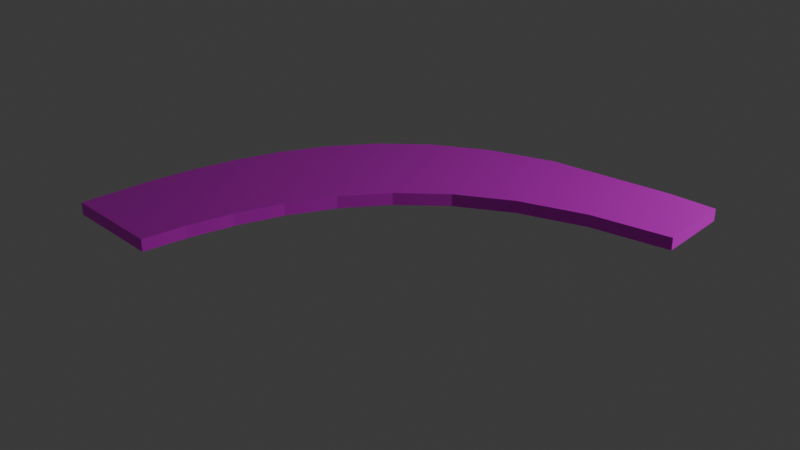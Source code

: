 # Source: curve.blend  (saved by Blender 4.3.34; exported with 4.5.12 LTS)
import bpy
from mathutils import Matrix  # noqa: F401  (used for matrix-valued properties, if any)

bpy.ops.wm.read_factory_settings(use_empty=True)
scene = bpy.context.scene
scene.name = 'Scene'

# ---- collections
col_collection = bpy.data.collections.new('Collection'); scene.collection.children.link(col_collection)

# ---- images (referenced by path relative to the original .blend; pixels are not part of the script)
import os
ASSET_DIR = os.environ.get("B2B_ASSET_DIR", "")  # directory of the original .blend (textures are referenced by path, not embedded)
HERE = os.path.dirname(os.path.abspath(__file__))  # packed textures are extracted next to this script under _unpacked/

def load_image(name, relpath, width, height, colorspace="sRGB"):
    """Load a texture the original file referenced (path relative to the .blend, or extracted next to this script)."""
    p = next((c for c in (os.path.join(HERE, relpath), os.path.join(ASSET_DIR, relpath)) if relpath and os.path.exists(c)), "")
    if p:
        img = bpy.data.images.load(p, check_existing=True)
        img.name = name
    else:  # same state as the original file: an image datablock whose file is absent (Cycles renders it pink)
        img = bpy.data.images.new(name, width, height)
        img.source = "FILE"
        img.filepath = "//" + (relpath or name)
    img.colorspace_settings.name = colorspace
    return img
img_road_curve = load_image('Road Curve', 'Road Curve.png', 1024, 1024, 'sRGB')

# ---- materials (node trees are filled in below, after node groups)
mat_material_004 = bpy.data.materials.new('Material.004')
mat_material_004.preview_render_type = 'CLOTH'

# ---- material node trees
mat_material_004.use_nodes = True; mat_material_004.node_tree.nodes.clear()
_N = mat_material_004.node_tree.nodes; _L = mat_material_004.node_tree.links
n0 = _N.new('ShaderNodeBsdfPrincipled'); n0.name = 'Principled BSDF'; n0.location = (10, 300)
n1 = _N.new('ShaderNodeOutputMaterial'); n1.name = 'Material Output'; n1.location = (300, 300)
n2 = _N.new('ShaderNodeTexImage'); n2.name = 'Image Texture'; n2.location = (-280, 275)
n2.image = img_road_curve
_L.new(n0.outputs[0], n1.inputs[0])
_L.new(n2.outputs[0], n0.inputs[0])
n1.is_active_output = True

# ---- world
world_world = bpy.data.worlds.new('World'); scene.world = world_world
world_world.use_nodes = True; world_world.node_tree.nodes.clear()
_N = world_world.node_tree.nodes; _L = world_world.node_tree.links
n0 = _N.new('ShaderNodeOutputWorld'); n0.name = 'World Output'; n0.location = (300, 300)
n1 = _N.new('ShaderNodeBackground'); n1.name = 'Background'; n1.location = (10, 300)
n1.inputs[0].default_value = (0.05088, 0.05088, 0.05088, 1.0)
_L.new(n1.outputs[0], n0.inputs[0])
n0.is_active_output = True
world_world.color = (0.05088, 0.05088, 0.05088)
world_world.sun_shadow_jitter_overblur = 0.0

# ---- cameras
cam_camera = bpy.data.cameras.new('Camera')
cam_camera.clip_end = 100.0
cam_camera.ortho_scale = 7.314

# ---- lights
light_light = bpy.data.lights.new('Light', 'POINT')
light_light.energy = 1000.0
light_light.shadow_soft_size = 0.1

# ---- meshes
me_mesh_001 = bpy.data.meshes.new('Mesh.001')
me_mesh_001.from_pydata([(-0.9941, -0.6538, 1.035e-09), (-0.93, -0.2264, 3.311e-09), (-0.8601, -0.003179, 4.527e-09), (-0.7558, 0.2159, 5.588e-09), (-0.6104, 0.4228, 6.338e-09), (-0.417, 0.6098, 6.623e-09), (-0.1686, 0.7689, 6.286e-09), (0.4443, 0.939, 3.37e-09), (0.9742, 0.9999, 0.0), (-1.003, -1.003, 0.0), (0.7471, 0.9859, 1.565e-09), (-0.9724, -0.4459, 2.095e-09), (0.1414, 0.8922, 5.174e-09), (-0.5077, -1.001, 1.594e-08), (-0.4859, -0.793, 1.7e-08), (-0.4435, -0.5735, 1.821e-08), (-0.3736, -0.3503, 1.943e-08), (-0.2694, -0.1312, 2.049e-08), (-0.124, 0.07572, 2.124e-08), (0.06945, 0.2627, 2.152e-08), (0.3178, 0.4218, 2.119e-08), (0.6279, 0.5451, 2.008e-08), (1.007, 0.6247, 1.803e-08), (0.8172, 0.5849, 1.905e-08)], [(7, 23)], [(2, 3, 17, 16), (0, 11, 14, 13), (6, 12, 21, 20), (3, 4, 18, 17), (11, 1, 15, 14), (22, 23, 21, 12, 7, 10), (4, 5, 19, 18), (1, 2, 16, 15), (8, 22, 10), (13, 9, 0), (5, 6, 20, 19)])
_uv = me_mesh_001.uv_layers.new(name='UVMap')
_uv.uv.foreach_set('vector', [0.0, 0.0, 1.0, 0.0, 1.0, 1.0, 0.0, 1.0, 0.0, 0.0, 1.0, 0.0, 1.0, 1.0, 0.0, 1.0, 0.0, 0.0, 1.0, 0.0, 1.0, 1.0, 0.0, 1.0, 0.0, 0.0, 1.0, 0.0, 1.0, 1.0, 0.0, 1.0, 0.0, 0.0, 1.0, 0.0, 1.0, 1.0, 0.0, 1.0, 0.0, 0.0, 0.5, 0.5, 1.0, 1.0, 1.0, 0.0, 0.5, 0.0, 0.0, 0.0, 0.0, 0.0, 1.0, 0.0, 1.0, 1.0, 0.0, 1.0, 0.0, 0.0, 1.0, 0.0, 1.0, 1.0, 0.0, 1.0, 0.0, 0.0, 0.0, 0.0, 0.0, 0.0, 0.0, 1.0, 0.0, 0.0, 0.0, 0.0, 0.0, 0.0, 1.0, 0.0, 1.0, 1.0, 0.0, 1.0])
_ca = me_mesh_001.color_attributes.new('Attribute', 'BYTE_COLOR', 'CORNER')
_ca.data.foreach_set('color', [1.0, 0.7758, 0.02029, 1.0, 1.0, 0.7758, 0.02217, 1.0, 1.0, 0.7682, 0.01298, 1.0, 1.0, 0.807, 0.1274, 1.0, 1.0, 1.0, 1.0, 1.0, 1.0, 1.0, 1.0, 1.0, 1.0, 0.8632, 0.402, 1.0, 1.0, 0.9911, 0.9473, 1.0, 1.0, 0.9734, 0.8796, 1.0, 1.0, 0.7913, 0.09531, 1.0, 1.0, 0.8879, 0.4851, 1.0, 1.0, 0.8714, 0.3864, 1.0, 1.0, 0.7758, 0.02217, 1.0, 1.0, 0.9647, 0.8228, 1.0, 1.0, 0.7835, 0.06301, 1.0, 1.0, 0.7682, 0.01298, 1.0, 1.0, 1.0, 1.0, 1.0, 1.0, 0.9911, 0.9473, 1.0, 1.0, 0.7913, 0.09306, 1.0, 1.0, 0.8632, 0.402, 1.0, 1.0, 0.9047, 0.5841, 1.0, 1.0, 0.7758, 0.0356, 1.0, 1.0, 0.8879, 0.4851, 1.0, 1.0, 0.7913, 0.09531, 1.0, 1.0, 0.7835, 0.05286, 1.0, 1.0, 0.8228, 0.1812, 1.0, 1.0, 0.9647, 0.8228, 1.0, 1.0, 1.0, 1.0, 1.0, 1.0, 0.9131, 0.6172, 1.0, 1.0, 0.7835, 0.06301, 1.0, 1.0, 0.9911, 0.9473, 1.0, 1.0, 0.7758, 0.02029, 1.0, 1.0, 0.807, 0.1274, 1.0, 1.0, 0.7913, 0.09306, 1.0, 1.0, 0.7682, 0.001214, 1.0, 1.0, 0.9047, 0.5841, 1.0, 1.0, 0.8228, 0.1812, 1.0, 1.0, 0.9911, 0.9473, 1.0, 1.0, 0.9301, 0.6795, 1.0, 1.0, 1.0, 1.0, 1.0, 1.0, 1.0, 1.0, 1.0, 1.0, 0.9734, 0.8796, 1.0, 1.0, 0.8714, 0.3864, 1.0, 1.0, 0.9131, 0.6172, 1.0])
me_mesh_001.materials.append(mat_material_004)
me_mesh_001.update()

# ---- objects
ob_light = bpy.data.objects.new('Light', light_light)
ob_camera = bpy.data.objects.new('Camera', cam_camera)
ob_b_ziercurve = bpy.data.objects.new('BézierCurve', me_mesh_001)

# ---- transforms, parenting, visibility, modifiers, constraints
ob_light.location = (6.501, 4.59, 4.358)
ob_light.rotation_euler = (0.6503, 0.05522, 1.866)
ob_light.lock_rotations_4d = False
ob_light.empty_display_type = 'ARROWS'
ob_light.color = (0.0, 0.0, 0.0, 0.0)
ob_light.lineart.crease_threshold = 0.0
ob_camera.location = (7.359, -6.926, 4.958)
ob_camera.rotation_euler = (1.109, 0.0, 0.8149)
ob_camera.lock_rotations_4d = False
ob_camera.empty_display_type = 'ARROWS'
ob_camera.color = (0.0, 0.0, 0.0, 0.0)
ob_camera.display_type = 'WIRE'
ob_camera.lineart.crease_threshold = 0.0
ob_b_ziercurve.location = (0.0, 0.0, 0.0)
ob_b_ziercurve.scale = (2.276, 2.276, 2.276)
_vg = ob_b_ziercurve.vertex_groups.new(name='Bone.20')
_vg = ob_b_ziercurve.vertex_groups.new(name='Bone.08')
_vg = ob_b_ziercurve.vertex_groups.new(name='Bone.09')
_vg = ob_b_ziercurve.vertex_groups.new(name='Bone.10')
_vg = ob_b_ziercurve.vertex_groups.new(name='Bone.11')
_vg = ob_b_ziercurve.vertex_groups.new(name='Bone.12')
_vg = ob_b_ziercurve.vertex_groups.new(name='Bone.13')
_vg = ob_b_ziercurve.vertex_groups.new(name='Bone.14')
_vg = ob_b_ziercurve.vertex_groups.new(name='Bone.15')
_vg = ob_b_ziercurve.vertex_groups.new(name='Bone.07')
_vg = ob_b_ziercurve.vertex_groups.new(name='Bone.16')
_vg = ob_b_ziercurve.vertex_groups.new(name='Bone.06')
_vg = ob_b_ziercurve.vertex_groups.new(name='Bone.05')
_vg = ob_b_ziercurve.vertex_groups.new(name='Bone.17')
_vg = ob_b_ziercurve.vertex_groups.new(name='Bone.22')
_vg = ob_b_ziercurve.vertex_groups.new(name='Bone.27')
_vg = ob_b_ziercurve.vertex_groups.new(name='Bone.19')
_vg = ob_b_ziercurve.vertex_groups.new(name='Bone.26')
_vg = ob_b_ziercurve.vertex_groups.new(name='Bone.04')
_vg = ob_b_ziercurve.vertex_groups.new(name='Bone.03')
_vg = ob_b_ziercurve.vertex_groups.new(name='Bone.02')
_vg = ob_b_ziercurve.vertex_groups.new(name='Bone.01')
_vg = ob_b_ziercurve.vertex_groups.new(name='Bone.00')
_vg = ob_b_ziercurve.vertex_groups.new(name='Bone.25')
_vg = ob_b_ziercurve.vertex_groups.new(name='Bone.18')
_vg = ob_b_ziercurve.vertex_groups.new(name='Bone.24')
_vg = ob_b_ziercurve.vertex_groups.new(name='Bone.21')
_vg = ob_b_ziercurve.vertex_groups.new(name='Bone.23')
_vg = ob_b_ziercurve.vertex_groups.new(name='Bone.32')
_vg = ob_b_ziercurve.vertex_groups.new(name='Bone.29')
_vg = ob_b_ziercurve.vertex_groups.new(name='Bone.28')
_vg = ob_b_ziercurve.vertex_groups.new(name='Bone.31')
_vg = ob_b_ziercurve.vertex_groups.new(name='Bone.33')
_vg = ob_b_ziercurve.vertex_groups.new(name='Bone.30')
_vg = ob_b_ziercurve.vertex_groups.new(name='Bone.34')
_m = ob_b_ziercurve.modifiers.new('Solidify', 'SOLIDIFY')
_m.thickness = 0.06

# ---- collection membership
col_collection.objects.link(ob_light)
col_collection.objects.link(ob_camera)
col_collection.objects.link(ob_b_ziercurve)

# ---- scene / render settings (as saved in the file)
scene.camera = ob_camera
scene.frame_start = 1; scene.frame_end = 250; scene.frame_set(1)
scene.render.engine = 'BLENDER_EEVEE_NEXT'
bpy.context.view_layer.update()
